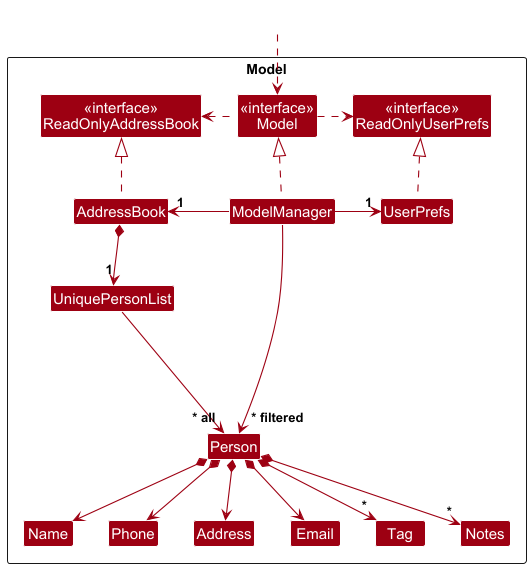

The diagram above was rendered by PlantUML. Its source (embedded in the PNG):
@startuml
!include style.puml
skinparam arrowThickness 1.1
skinparam arrowColor MODEL_COLOR
skinparam classBackgroundColor MODEL_COLOR

Package Model as ModelPackage <<Rectangle>>{
Class "<<interface>>\nReadOnlyAddressBook" as ReadOnlyAddressBook
Class "<<interface>>\nReadOnlyUserPrefs" as ReadOnlyUserPrefs
Class "<<interface>>\nModel" as Model
Class AddressBook
Class ModelManager
Class UserPrefs

Class UniquePersonList
Class Person
Class Address
Class Email
Class Name
Class Phone
Class Tag
Class Notes

Class I #FFFFFF
}

Class HiddenOutside #FFFFFF
HiddenOutside ..> Model

AddressBook .up.|> ReadOnlyAddressBook

ModelManager .up.|> Model
Model .right.> ReadOnlyUserPrefs
Model .left.> ReadOnlyAddressBook
ModelManager -left-> "1" AddressBook
ModelManager -right-> "1" UserPrefs
UserPrefs .up.|> ReadOnlyUserPrefs

AddressBook *--> "1" UniquePersonList
UniquePersonList --> "~* all" Person
Person *--> Name
Person *--> Phone
Person *--> Email
Person *--> Address
Person *--> "*" Tag
Person *--> "*" Notes

Person -[hidden]up--> I
UniquePersonList -[hidden]right-> I

Name -[hidden]right-> Phone
Phone -[hidden]right-> Address
Address -[hidden]right-> Email

ModelManager --> "~* filtered" Person
@enduml